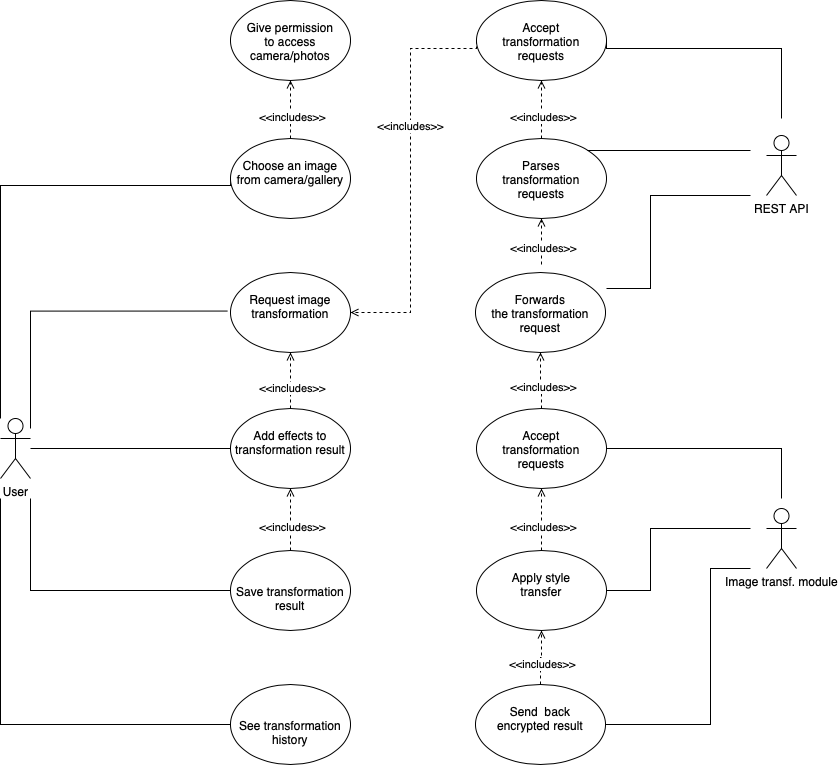

The diagram above was exported from draw.io. Its source (the exported page's mxGraphModel, read from the mxfile embedded in the PNG):
<mxGraphModel dx="1113" dy="752" grid="1" gridSize="10" guides="1" tooltips="1" connect="1" arrows="1" fold="1" page="1" pageScale="1" pageWidth="1169" pageHeight="827" math="0" shadow="0">
  <root>
    <mxCell id="WIyWlLk6GJQsqaUBKTNV-0" />
    <mxCell id="WIyWlLk6GJQsqaUBKTNV-1" parent="WIyWlLk6GJQsqaUBKTNV-0" />
    <mxCell id="QAnIElU7KmXoU2oBX5G5-7" value="" style="edgeStyle=orthogonalEdgeStyle;rounded=0;orthogonalLoop=1;jettySize=auto;html=1;endArrow=none;endFill=0;entryX=0;entryY=0.5;entryDx=0;entryDy=0;" edge="1" parent="WIyWlLk6GJQsqaUBKTNV-1" target="QAnIElU7KmXoU2oBX5G5-6">
      <mxGeometry relative="1" as="geometry">
        <mxPoint x="110" y="910" as="sourcePoint" />
        <Array as="points">
          <mxPoint x="110" y="677" />
        </Array>
      </mxGeometry>
    </mxCell>
    <mxCell id="QAnIElU7KmXoU2oBX5G5-5" value="User" style="shape=umlActor;verticalLabelPosition=bottom;verticalAlign=top;html=1;outlineConnect=0;" vertex="1" parent="WIyWlLk6GJQsqaUBKTNV-1">
      <mxGeometry x="110" y="910" width="30" height="60" as="geometry" />
    </mxCell>
    <mxCell id="QAnIElU7KmXoU2oBX5G5-9" value="" style="edgeStyle=orthogonalEdgeStyle;rounded=0;orthogonalLoop=1;jettySize=auto;html=1;dashed=1;endArrow=open;endFill=0;" edge="1" parent="WIyWlLk6GJQsqaUBKTNV-1" source="QAnIElU7KmXoU2oBX5G5-6" target="QAnIElU7KmXoU2oBX5G5-8">
      <mxGeometry relative="1" as="geometry" />
    </mxCell>
    <mxCell id="QAnIElU7KmXoU2oBX5G5-10" value="&amp;lt;&amp;lt;includes&amp;gt;&amp;gt;" style="edgeLabel;html=1;align=center;verticalAlign=middle;resizable=0;points=[];" vertex="1" connectable="0" parent="QAnIElU7KmXoU2oBX5G5-9">
      <mxGeometry x="-0.2393" y="-1" relative="1" as="geometry">
        <mxPoint as="offset" />
      </mxGeometry>
    </mxCell>
    <mxCell id="QAnIElU7KmXoU2oBX5G5-6" value="&lt;br&gt;Choose an image&lt;br&gt;from camera/gallery" style="ellipse;whiteSpace=wrap;html=1;verticalAlign=top;align=center;" vertex="1" parent="WIyWlLk6GJQsqaUBKTNV-1">
      <mxGeometry x="340" y="630" width="120" height="80" as="geometry" />
    </mxCell>
    <mxCell id="QAnIElU7KmXoU2oBX5G5-8" value="&lt;br&gt;Give permission&lt;br&gt;to access camera/photos" style="ellipse;whiteSpace=wrap;html=1;verticalAlign=top;" vertex="1" parent="WIyWlLk6GJQsqaUBKTNV-1">
      <mxGeometry x="340" y="492" width="120" height="80" as="geometry" />
    </mxCell>
    <mxCell id="QAnIElU7KmXoU2oBX5G5-11" value="&lt;br&gt;Request image transformation" style="ellipse;whiteSpace=wrap;html=1;verticalAlign=top;align=center;" vertex="1" parent="WIyWlLk6GJQsqaUBKTNV-1">
      <mxGeometry x="340" y="764" width="120" height="80" as="geometry" />
    </mxCell>
    <mxCell id="QAnIElU7KmXoU2oBX5G5-12" value="" style="edgeStyle=orthogonalEdgeStyle;rounded=0;orthogonalLoop=1;jettySize=auto;html=1;endArrow=none;endFill=0;entryX=-0.024;entryY=0.482;entryDx=0;entryDy=0;entryPerimeter=0;" edge="1" parent="WIyWlLk6GJQsqaUBKTNV-1" target="QAnIElU7KmXoU2oBX5G5-11">
      <mxGeometry relative="1" as="geometry">
        <mxPoint x="140" y="920" as="sourcePoint" />
        <mxPoint x="350" y="740" as="targetPoint" />
        <Array as="points">
          <mxPoint x="140" y="803" />
          <mxPoint x="337" y="803" />
        </Array>
      </mxGeometry>
    </mxCell>
    <mxCell id="QAnIElU7KmXoU2oBX5G5-13" value="&lt;br&gt;Add effects to transformation result" style="ellipse;whiteSpace=wrap;html=1;verticalAlign=top;align=center;" vertex="1" parent="WIyWlLk6GJQsqaUBKTNV-1">
      <mxGeometry x="340" y="900" width="120" height="80" as="geometry" />
    </mxCell>
    <mxCell id="QAnIElU7KmXoU2oBX5G5-14" value="" style="edgeStyle=orthogonalEdgeStyle;rounded=0;orthogonalLoop=1;jettySize=auto;html=1;endArrow=none;endFill=0;entryX=0;entryY=0.5;entryDx=0;entryDy=0;" edge="1" parent="WIyWlLk6GJQsqaUBKTNV-1" source="QAnIElU7KmXoU2oBX5G5-5" target="QAnIElU7KmXoU2oBX5G5-13">
      <mxGeometry relative="1" as="geometry">
        <mxPoint x="170" y="960" as="sourcePoint" />
        <mxPoint x="347.12" y="848.56" as="targetPoint" />
        <Array as="points">
          <mxPoint x="310" y="940" />
          <mxPoint x="310" y="940" />
        </Array>
      </mxGeometry>
    </mxCell>
    <mxCell id="QAnIElU7KmXoU2oBX5G5-15" value="&lt;br&gt;&lt;br&gt;Save transformation&lt;br&gt;result" style="ellipse;whiteSpace=wrap;html=1;verticalAlign=top;align=center;" vertex="1" parent="WIyWlLk6GJQsqaUBKTNV-1">
      <mxGeometry x="340" y="1042" width="120" height="80" as="geometry" />
    </mxCell>
    <mxCell id="QAnIElU7KmXoU2oBX5G5-16" value="" style="edgeStyle=orthogonalEdgeStyle;rounded=0;orthogonalLoop=1;jettySize=auto;html=1;endArrow=none;endFill=0;entryX=0;entryY=0.5;entryDx=0;entryDy=0;" edge="1" parent="WIyWlLk6GJQsqaUBKTNV-1" target="QAnIElU7KmXoU2oBX5G5-15">
      <mxGeometry relative="1" as="geometry">
        <mxPoint x="140" y="990" as="sourcePoint" />
        <mxPoint x="350" y="950" as="targetPoint" />
        <Array as="points">
          <mxPoint x="140" y="1082" />
        </Array>
      </mxGeometry>
    </mxCell>
    <mxCell id="QAnIElU7KmXoU2oBX5G5-17" value="&lt;br&gt;&lt;br&gt;See transformation&lt;br&gt;history" style="ellipse;whiteSpace=wrap;html=1;verticalAlign=top;align=center;" vertex="1" parent="WIyWlLk6GJQsqaUBKTNV-1">
      <mxGeometry x="340" y="1176" width="120" height="80" as="geometry" />
    </mxCell>
    <mxCell id="QAnIElU7KmXoU2oBX5G5-18" value="" style="edgeStyle=orthogonalEdgeStyle;rounded=0;orthogonalLoop=1;jettySize=auto;html=1;endArrow=none;endFill=0;entryX=0;entryY=0.5;entryDx=0;entryDy=0;" edge="1" parent="WIyWlLk6GJQsqaUBKTNV-1" target="QAnIElU7KmXoU2oBX5G5-17">
      <mxGeometry relative="1" as="geometry">
        <mxPoint x="110" y="990" as="sourcePoint" />
        <mxPoint x="330" y="1169" as="targetPoint" />
        <Array as="points">
          <mxPoint x="110" y="1216" />
        </Array>
      </mxGeometry>
    </mxCell>
    <mxCell id="QAnIElU7KmXoU2oBX5G5-20" value="REST API" style="shape=umlActor;verticalLabelPosition=bottom;verticalAlign=top;html=1;outlineConnect=0;" vertex="1" parent="WIyWlLk6GJQsqaUBKTNV-1">
      <mxGeometry x="876" y="627" width="30" height="60" as="geometry" />
    </mxCell>
    <mxCell id="QAnIElU7KmXoU2oBX5G5-21" value="&lt;br&gt;Accept&lt;br&gt;transformation&lt;br&gt;requests" style="ellipse;whiteSpace=wrap;html=1;verticalAlign=top;align=center;" vertex="1" parent="WIyWlLk6GJQsqaUBKTNV-1">
      <mxGeometry x="586" y="492" width="130" height="80" as="geometry" />
    </mxCell>
    <mxCell id="QAnIElU7KmXoU2oBX5G5-22" value="" style="edgeStyle=orthogonalEdgeStyle;rounded=0;orthogonalLoop=1;jettySize=auto;html=1;endArrow=none;endFill=0;exitX=1;exitY=0.5;exitDx=0;exitDy=0;" edge="1" parent="WIyWlLk6GJQsqaUBKTNV-1" source="QAnIElU7KmXoU2oBX5G5-21">
      <mxGeometry relative="1" as="geometry">
        <mxPoint x="666" y="567" as="sourcePoint" />
        <mxPoint x="891" y="610" as="targetPoint" />
        <Array as="points">
          <mxPoint x="891" y="540" />
        </Array>
      </mxGeometry>
    </mxCell>
    <mxCell id="QAnIElU7KmXoU2oBX5G5-23" value="&lt;br&gt;Parses&lt;br&gt;transformation&lt;br&gt;requests" style="ellipse;whiteSpace=wrap;html=1;verticalAlign=top;align=center;" vertex="1" parent="WIyWlLk6GJQsqaUBKTNV-1">
      <mxGeometry x="586" y="630" width="130" height="80" as="geometry" />
    </mxCell>
    <mxCell id="QAnIElU7KmXoU2oBX5G5-25" value="" style="edgeStyle=orthogonalEdgeStyle;rounded=0;orthogonalLoop=1;jettySize=auto;html=1;endArrow=none;endFill=0;exitX=1;exitY=0;exitDx=0;exitDy=0;" edge="1" parent="WIyWlLk6GJQsqaUBKTNV-1" source="QAnIElU7KmXoU2oBX5G5-23">
      <mxGeometry relative="1" as="geometry">
        <mxPoint x="725.9999999999961" y="550" as="sourcePoint" />
        <mxPoint x="860" y="642" as="targetPoint" />
        <Array as="points">
          <mxPoint x="860" y="642" />
        </Array>
      </mxGeometry>
    </mxCell>
    <mxCell id="QAnIElU7KmXoU2oBX5G5-27" value="" style="edgeStyle=orthogonalEdgeStyle;rounded=0;orthogonalLoop=1;jettySize=auto;html=1;dashed=1;endArrow=open;endFill=0;exitX=0.5;exitY=0;exitDx=0;exitDy=0;entryX=0.5;entryY=1;entryDx=0;entryDy=0;" edge="1" parent="WIyWlLk6GJQsqaUBKTNV-1" source="QAnIElU7KmXoU2oBX5G5-13" target="QAnIElU7KmXoU2oBX5G5-11">
      <mxGeometry relative="1" as="geometry">
        <mxPoint x="410" y="700" as="sourcePoint" />
        <mxPoint x="410" y="635" as="targetPoint" />
        <Array as="points">
          <mxPoint x="400" y="890" />
          <mxPoint x="400" y="890" />
        </Array>
      </mxGeometry>
    </mxCell>
    <mxCell id="QAnIElU7KmXoU2oBX5G5-28" value="&amp;lt;&amp;lt;includes&amp;gt;&amp;gt;" style="edgeLabel;html=1;align=center;verticalAlign=middle;resizable=0;points=[];" vertex="1" connectable="0" parent="QAnIElU7KmXoU2oBX5G5-27">
      <mxGeometry x="-0.2393" y="-1" relative="1" as="geometry">
        <mxPoint as="offset" />
      </mxGeometry>
    </mxCell>
    <mxCell id="QAnIElU7KmXoU2oBX5G5-29" value="" style="edgeStyle=orthogonalEdgeStyle;rounded=0;orthogonalLoop=1;jettySize=auto;html=1;dashed=1;endArrow=open;endFill=0;entryX=0.5;entryY=1;entryDx=0;entryDy=0;exitX=0.5;exitY=0;exitDx=0;exitDy=0;" edge="1" parent="WIyWlLk6GJQsqaUBKTNV-1" source="QAnIElU7KmXoU2oBX5G5-15" target="QAnIElU7KmXoU2oBX5G5-13">
      <mxGeometry relative="1" as="geometry">
        <mxPoint x="440" y="1050" as="sourcePoint" />
        <mxPoint x="399.5" y="1010" as="targetPoint" />
        <Array as="points" />
      </mxGeometry>
    </mxCell>
    <mxCell id="QAnIElU7KmXoU2oBX5G5-30" value="&amp;lt;&amp;lt;includes&amp;gt;&amp;gt;" style="edgeLabel;html=1;align=center;verticalAlign=middle;resizable=0;points=[];" vertex="1" connectable="0" parent="QAnIElU7KmXoU2oBX5G5-29">
      <mxGeometry x="-0.2393" y="-1" relative="1" as="geometry">
        <mxPoint as="offset" />
      </mxGeometry>
    </mxCell>
    <mxCell id="QAnIElU7KmXoU2oBX5G5-31" value="Image transf. module" style="shape=umlActor;verticalLabelPosition=bottom;verticalAlign=top;html=1;outlineConnect=0;" vertex="1" parent="WIyWlLk6GJQsqaUBKTNV-1">
      <mxGeometry x="876" y="1000" width="30" height="60" as="geometry" />
    </mxCell>
    <mxCell id="QAnIElU7KmXoU2oBX5G5-32" value="&lt;br&gt;Accept&lt;br&gt;transformation&lt;br&gt;requests" style="ellipse;whiteSpace=wrap;html=1;verticalAlign=top;align=center;" vertex="1" parent="WIyWlLk6GJQsqaUBKTNV-1">
      <mxGeometry x="586" y="900" width="130" height="80" as="geometry" />
    </mxCell>
    <mxCell id="QAnIElU7KmXoU2oBX5G5-33" value="" style="edgeStyle=orthogonalEdgeStyle;rounded=0;orthogonalLoop=1;jettySize=auto;html=1;dashed=1;endArrow=open;endFill=0;exitX=0;exitY=0.5;exitDx=0;exitDy=0;entryX=1;entryY=0.5;entryDx=0;entryDy=0;" edge="1" parent="WIyWlLk6GJQsqaUBKTNV-1" source="QAnIElU7KmXoU2oBX5G5-21" target="QAnIElU7KmXoU2oBX5G5-11">
      <mxGeometry relative="1" as="geometry">
        <mxPoint x="410" y="910" as="sourcePoint" />
        <mxPoint x="410" y="837" as="targetPoint" />
        <Array as="points">
          <mxPoint x="586" y="540" />
          <mxPoint x="520" y="540" />
          <mxPoint x="520" y="804" />
        </Array>
      </mxGeometry>
    </mxCell>
    <mxCell id="QAnIElU7KmXoU2oBX5G5-34" value="&amp;lt;&amp;lt;includes&amp;gt;&amp;gt;" style="edgeLabel;html=1;align=center;verticalAlign=middle;resizable=0;points=[];" vertex="1" connectable="0" parent="QAnIElU7KmXoU2oBX5G5-33">
      <mxGeometry x="-0.2393" y="-1" relative="1" as="geometry">
        <mxPoint as="offset" />
      </mxGeometry>
    </mxCell>
    <mxCell id="QAnIElU7KmXoU2oBX5G5-36" value="&lt;br&gt;Forwards&lt;br&gt;the transformation&lt;br&gt;request" style="ellipse;whiteSpace=wrap;html=1;verticalAlign=top;align=center;" vertex="1" parent="WIyWlLk6GJQsqaUBKTNV-1">
      <mxGeometry x="585" y="764" width="130" height="80" as="geometry" />
    </mxCell>
    <mxCell id="QAnIElU7KmXoU2oBX5G5-37" value="" style="edgeStyle=orthogonalEdgeStyle;rounded=0;orthogonalLoop=1;jettySize=auto;html=1;endArrow=none;endFill=0;" edge="1" parent="WIyWlLk6GJQsqaUBKTNV-1">
      <mxGeometry relative="1" as="geometry">
        <mxPoint x="716" y="780" as="sourcePoint" />
        <mxPoint x="860" y="687" as="targetPoint" />
        <Array as="points">
          <mxPoint x="716" y="780" />
          <mxPoint x="760" y="780" />
          <mxPoint x="760" y="687" />
        </Array>
      </mxGeometry>
    </mxCell>
    <mxCell id="QAnIElU7KmXoU2oBX5G5-38" value="" style="edgeStyle=orthogonalEdgeStyle;rounded=0;orthogonalLoop=1;jettySize=auto;html=1;dashed=1;endArrow=open;endFill=0;entryX=0.5;entryY=1;entryDx=0;entryDy=0;exitX=0.5;exitY=0;exitDx=0;exitDy=0;" edge="1" parent="WIyWlLk6GJQsqaUBKTNV-1" source="QAnIElU7KmXoU2oBX5G5-32" target="QAnIElU7KmXoU2oBX5G5-36">
      <mxGeometry relative="1" as="geometry">
        <mxPoint x="651" y="880" as="sourcePoint" />
        <mxPoint x="650.66" y="824" as="targetPoint" />
        <Array as="points" />
      </mxGeometry>
    </mxCell>
    <mxCell id="QAnIElU7KmXoU2oBX5G5-39" value="&amp;lt;&amp;lt;includes&amp;gt;&amp;gt;" style="edgeLabel;html=1;align=center;verticalAlign=middle;resizable=0;points=[];" vertex="1" connectable="0" parent="QAnIElU7KmXoU2oBX5G5-38">
      <mxGeometry x="-0.2393" y="-1" relative="1" as="geometry">
        <mxPoint as="offset" />
      </mxGeometry>
    </mxCell>
    <mxCell id="QAnIElU7KmXoU2oBX5G5-40" value="" style="edgeStyle=orthogonalEdgeStyle;rounded=0;orthogonalLoop=1;jettySize=auto;html=1;endArrow=none;endFill=0;exitX=1;exitY=0.5;exitDx=0;exitDy=0;" edge="1" parent="WIyWlLk6GJQsqaUBKTNV-1" source="QAnIElU7KmXoU2oBX5G5-32">
      <mxGeometry relative="1" as="geometry">
        <mxPoint x="731" y="870" as="sourcePoint" />
        <mxPoint x="891" y="990" as="targetPoint" />
        <Array as="points">
          <mxPoint x="891" y="940" />
          <mxPoint x="891" y="990" />
        </Array>
      </mxGeometry>
    </mxCell>
    <mxCell id="QAnIElU7KmXoU2oBX5G5-41" value="&lt;br&gt;Apply style&lt;br&gt;transfer" style="ellipse;whiteSpace=wrap;html=1;verticalAlign=top;align=center;" vertex="1" parent="WIyWlLk6GJQsqaUBKTNV-1">
      <mxGeometry x="586" y="1042" width="130" height="80" as="geometry" />
    </mxCell>
    <mxCell id="QAnIElU7KmXoU2oBX5G5-42" value="&lt;br&gt;Send &amp;nbsp;back&lt;br&gt;encrypted result" style="ellipse;whiteSpace=wrap;html=1;verticalAlign=top;align=center;" vertex="1" parent="WIyWlLk6GJQsqaUBKTNV-1">
      <mxGeometry x="585" y="1176" width="130" height="80" as="geometry" />
    </mxCell>
    <mxCell id="QAnIElU7KmXoU2oBX5G5-43" value="" style="edgeStyle=orthogonalEdgeStyle;rounded=0;orthogonalLoop=1;jettySize=auto;html=1;dashed=1;endArrow=open;endFill=0;entryX=0.5;entryY=1;entryDx=0;entryDy=0;exitX=0.5;exitY=0;exitDx=0;exitDy=0;" edge="1" parent="WIyWlLk6GJQsqaUBKTNV-1" source="QAnIElU7KmXoU2oBX5G5-41" target="QAnIElU7KmXoU2oBX5G5-32">
      <mxGeometry relative="1" as="geometry">
        <mxPoint x="650.6599999999997" y="1014" as="sourcePoint" />
        <mxPoint x="650.6599999999997" y="959.9999999999998" as="targetPoint" />
        <Array as="points">
          <mxPoint x="651" y="1025" />
        </Array>
      </mxGeometry>
    </mxCell>
    <mxCell id="QAnIElU7KmXoU2oBX5G5-44" value="&amp;lt;&amp;lt;includes&amp;gt;&amp;gt;" style="edgeLabel;html=1;align=center;verticalAlign=middle;resizable=0;points=[];" vertex="1" connectable="0" parent="QAnIElU7KmXoU2oBX5G5-43">
      <mxGeometry x="-0.2393" y="-1" relative="1" as="geometry">
        <mxPoint as="offset" />
      </mxGeometry>
    </mxCell>
    <mxCell id="QAnIElU7KmXoU2oBX5G5-45" value="" style="edgeStyle=orthogonalEdgeStyle;rounded=0;orthogonalLoop=1;jettySize=auto;html=1;dashed=1;endArrow=open;endFill=0;exitX=0.5;exitY=0;exitDx=0;exitDy=0;entryX=0.5;entryY=1;entryDx=0;entryDy=0;" edge="1" parent="WIyWlLk6GJQsqaUBKTNV-1" source="QAnIElU7KmXoU2oBX5G5-42" target="QAnIElU7KmXoU2oBX5G5-41">
      <mxGeometry relative="1" as="geometry">
        <mxPoint x="660.9999999999998" y="1134" as="sourcePoint" />
        <mxPoint x="651" y="1110" as="targetPoint" />
        <Array as="points" />
      </mxGeometry>
    </mxCell>
    <mxCell id="QAnIElU7KmXoU2oBX5G5-46" value="&amp;lt;&amp;lt;includes&amp;gt;&amp;gt;" style="edgeLabel;html=1;align=center;verticalAlign=middle;resizable=0;points=[];" vertex="1" connectable="0" parent="QAnIElU7KmXoU2oBX5G5-45">
      <mxGeometry x="-0.2393" y="-1" relative="1" as="geometry">
        <mxPoint as="offset" />
      </mxGeometry>
    </mxCell>
    <mxCell id="QAnIElU7KmXoU2oBX5G5-48" value="" style="edgeStyle=orthogonalEdgeStyle;rounded=0;orthogonalLoop=1;jettySize=auto;html=1;endArrow=none;endFill=0;exitX=1;exitY=0.5;exitDx=0;exitDy=0;" edge="1" parent="WIyWlLk6GJQsqaUBKTNV-1" source="QAnIElU7KmXoU2oBX5G5-41">
      <mxGeometry relative="1" as="geometry">
        <mxPoint x="726" y="950" as="sourcePoint" />
        <mxPoint x="860" y="1020" as="targetPoint" />
        <Array as="points">
          <mxPoint x="760" y="1082" />
          <mxPoint x="760" y="1020" />
        </Array>
      </mxGeometry>
    </mxCell>
    <mxCell id="QAnIElU7KmXoU2oBX5G5-49" value="" style="edgeStyle=orthogonalEdgeStyle;rounded=0;orthogonalLoop=1;jettySize=auto;html=1;endArrow=none;endFill=0;exitX=1;exitY=0.5;exitDx=0;exitDy=0;" edge="1" parent="WIyWlLk6GJQsqaUBKTNV-1" source="QAnIElU7KmXoU2oBX5G5-42">
      <mxGeometry relative="1" as="geometry">
        <mxPoint x="746" y="1241.0000000000002" as="sourcePoint" />
        <mxPoint x="860" y="1060" as="targetPoint" />
        <Array as="points">
          <mxPoint x="820" y="1216" />
          <mxPoint x="820" y="1060" />
        </Array>
      </mxGeometry>
    </mxCell>
    <mxCell id="QAnIElU7KmXoU2oBX5G5-50" value="" style="edgeStyle=orthogonalEdgeStyle;rounded=0;orthogonalLoop=1;jettySize=auto;html=1;dashed=1;endArrow=open;endFill=0;entryX=0.5;entryY=1;entryDx=0;entryDy=0;exitX=0.5;exitY=0;exitDx=0;exitDy=0;" edge="1" parent="WIyWlLk6GJQsqaUBKTNV-1" source="QAnIElU7KmXoU2oBX5G5-23" target="QAnIElU7KmXoU2oBX5G5-21">
      <mxGeometry relative="1" as="geometry">
        <mxPoint x="659.9999999999998" y="653" as="sourcePoint" />
        <mxPoint x="659" y="579.9999999999998" as="targetPoint" />
        <Array as="points" />
      </mxGeometry>
    </mxCell>
    <mxCell id="QAnIElU7KmXoU2oBX5G5-51" value="&amp;lt;&amp;lt;includes&amp;gt;&amp;gt;" style="edgeLabel;html=1;align=center;verticalAlign=middle;resizable=0;points=[];" vertex="1" connectable="0" parent="QAnIElU7KmXoU2oBX5G5-50">
      <mxGeometry x="-0.2393" y="-1" relative="1" as="geometry">
        <mxPoint as="offset" />
      </mxGeometry>
    </mxCell>
    <mxCell id="QAnIElU7KmXoU2oBX5G5-52" value="" style="edgeStyle=orthogonalEdgeStyle;rounded=0;orthogonalLoop=1;jettySize=auto;html=1;dashed=1;endArrow=open;endFill=0;entryX=0.5;entryY=1;entryDx=0;entryDy=0;" edge="1" parent="WIyWlLk6GJQsqaUBKTNV-1" target="QAnIElU7KmXoU2oBX5G5-23">
      <mxGeometry relative="1" as="geometry">
        <mxPoint x="651" y="756" as="sourcePoint" />
        <mxPoint x="650.4099999999997" y="729.9999999999998" as="targetPoint" />
        <Array as="points" />
      </mxGeometry>
    </mxCell>
    <mxCell id="QAnIElU7KmXoU2oBX5G5-53" value="&amp;lt;&amp;lt;includes&amp;gt;&amp;gt;" style="edgeLabel;html=1;align=center;verticalAlign=middle;resizable=0;points=[];" vertex="1" connectable="0" parent="QAnIElU7KmXoU2oBX5G5-52">
      <mxGeometry x="-0.2393" y="-1" relative="1" as="geometry">
        <mxPoint as="offset" />
      </mxGeometry>
    </mxCell>
  </root>
</mxGraphModel>